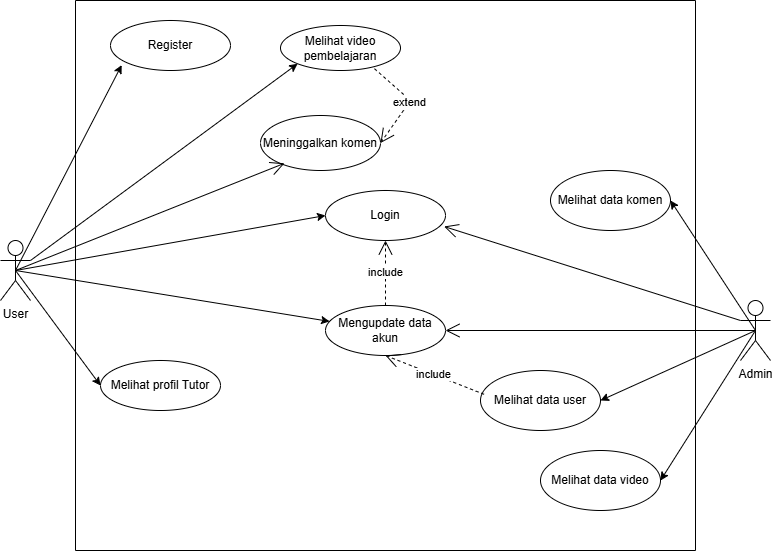

The diagram above was exported from draw.io. Its source (the exported page's mxGraphModel, read from the mxfile embedded in the PNG):
<mxGraphModel dx="1050" dy="1657" grid="1" gridSize="10" guides="1" tooltips="1" connect="1" arrows="1" fold="1" page="1" pageScale="1" pageWidth="850" pageHeight="1100" math="0" shadow="0">
  <root>
    <mxCell id="0" />
    <mxCell id="1" parent="0" />
    <mxCell id="Fqk7M9ekvrdrmLru6vMV-1" value="" style="swimlane;startSize=0;" parent="1" vertex="1">
      <mxGeometry x="115" y="-80" width="620" height="550" as="geometry" />
    </mxCell>
    <mxCell id="Fqk7M9ekvrdrmLru6vMV-5" value="Login" style="ellipse;whiteSpace=wrap;html=1;" parent="Fqk7M9ekvrdrmLru6vMV-1" vertex="1">
      <mxGeometry x="250" y="190" width="120" height="50" as="geometry" />
    </mxCell>
    <mxCell id="Fqk7M9ekvrdrmLru6vMV-8" value="Melihat video pembelajaran" style="ellipse;whiteSpace=wrap;html=1;" parent="Fqk7M9ekvrdrmLru6vMV-1" vertex="1">
      <mxGeometry x="205" y="25" width="120" height="45" as="geometry" />
    </mxCell>
    <mxCell id="Fqk7M9ekvrdrmLru6vMV-9" value="Mengupdate data akun" style="ellipse;whiteSpace=wrap;html=1;" parent="Fqk7M9ekvrdrmLru6vMV-1" vertex="1">
      <mxGeometry x="250" y="305" width="120" height="50" as="geometry" />
    </mxCell>
    <mxCell id="Fqk7M9ekvrdrmLru6vMV-12" value="Meninggalkan komen" style="ellipse;whiteSpace=wrap;html=1;" parent="Fqk7M9ekvrdrmLru6vMV-1" vertex="1">
      <mxGeometry x="185" y="115" width="120" height="55" as="geometry" />
    </mxCell>
    <mxCell id="Fqk7M9ekvrdrmLru6vMV-27" value="Melihat data user" style="ellipse;whiteSpace=wrap;html=1;" parent="Fqk7M9ekvrdrmLru6vMV-1" vertex="1">
      <mxGeometry x="405" y="370" width="120" height="60" as="geometry" />
    </mxCell>
    <mxCell id="Fqk7M9ekvrdrmLru6vMV-28" value="Melihat data komen" style="ellipse;whiteSpace=wrap;html=1;" parent="Fqk7M9ekvrdrmLru6vMV-1" vertex="1">
      <mxGeometry x="475" y="170" width="120" height="60" as="geometry" />
    </mxCell>
    <mxCell id="Fqk7M9ekvrdrmLru6vMV-29" value="Melihat data video" style="ellipse;whiteSpace=wrap;html=1;" parent="Fqk7M9ekvrdrmLru6vMV-1" vertex="1">
      <mxGeometry x="465" y="450" width="120" height="60" as="geometry" />
    </mxCell>
    <mxCell id="Fqk7M9ekvrdrmLru6vMV-25" value="Melihat profil Tutor" style="ellipse;whiteSpace=wrap;html=1;" parent="Fqk7M9ekvrdrmLru6vMV-1" vertex="1">
      <mxGeometry x="25" y="360" width="120" height="50" as="geometry" />
    </mxCell>
    <mxCell id="gFgXPUxbCPO_oZVPfuHR-3" value="Register" style="ellipse;whiteSpace=wrap;html=1;" vertex="1" parent="Fqk7M9ekvrdrmLru6vMV-1">
      <mxGeometry x="35" y="20" width="120" height="50" as="geometry" />
    </mxCell>
    <mxCell id="gFgXPUxbCPO_oZVPfuHR-17" value="include" style="endArrow=open;endSize=12;dashed=1;html=1;rounded=0;entryX=0.5;entryY=1;entryDx=0;entryDy=0;exitX=0.5;exitY=0;exitDx=0;exitDy=0;" edge="1" parent="Fqk7M9ekvrdrmLru6vMV-1" source="Fqk7M9ekvrdrmLru6vMV-9" target="Fqk7M9ekvrdrmLru6vMV-5">
      <mxGeometry x="0.0183" width="160" relative="1" as="geometry">
        <mxPoint x="315" y="320" as="sourcePoint" />
        <mxPoint x="327" y="387" as="targetPoint" />
        <mxPoint as="offset" />
      </mxGeometry>
    </mxCell>
    <mxCell id="gFgXPUxbCPO_oZVPfuHR-18" value="include" style="endArrow=open;endSize=12;dashed=1;html=1;rounded=0;entryX=0.5;entryY=1;entryDx=0;entryDy=0;exitX=0.03;exitY=0.397;exitDx=0;exitDy=0;exitPerimeter=0;" edge="1" parent="Fqk7M9ekvrdrmLru6vMV-1" source="Fqk7M9ekvrdrmLru6vMV-27" target="Fqk7M9ekvrdrmLru6vMV-9">
      <mxGeometry x="0.0183" width="160" relative="1" as="geometry">
        <mxPoint x="320" y="315" as="sourcePoint" />
        <mxPoint x="320" y="250" as="targetPoint" />
        <mxPoint as="offset" />
      </mxGeometry>
    </mxCell>
    <mxCell id="gFgXPUxbCPO_oZVPfuHR-20" value="extend" style="endArrow=open;endSize=12;dashed=1;html=1;rounded=0;exitX=0.783;exitY=0.96;exitDx=0;exitDy=0;exitPerimeter=0;entryX=1;entryY=0.5;entryDx=0;entryDy=0;" edge="1" parent="Fqk7M9ekvrdrmLru6vMV-1" source="Fqk7M9ekvrdrmLru6vMV-8" target="Fqk7M9ekvrdrmLru6vMV-12">
      <mxGeometry width="160" relative="1" as="geometry">
        <mxPoint x="335" y="80" as="sourcePoint" />
        <mxPoint x="495" y="80" as="targetPoint" />
        <Array as="points">
          <mxPoint x="335" y="100" />
        </Array>
      </mxGeometry>
    </mxCell>
    <mxCell id="Fqk7M9ekvrdrmLru6vMV-7" value="User" style="shape=umlActor;verticalLabelPosition=bottom;verticalAlign=top;html=1;outlineConnect=0;" parent="1" vertex="1">
      <mxGeometry x="40" y="160" width="30" height="60" as="geometry" />
    </mxCell>
    <mxCell id="Fqk7M9ekvrdrmLru6vMV-15" value="" style="endArrow=classic;html=1;rounded=0;exitX=0.5;exitY=0.5;exitDx=0;exitDy=0;exitPerimeter=0;entryX=0;entryY=0.5;entryDx=0;entryDy=0;" parent="1" source="Fqk7M9ekvrdrmLru6vMV-7" target="Fqk7M9ekvrdrmLru6vMV-5" edge="1">
      <mxGeometry width="50" height="50" relative="1" as="geometry">
        <mxPoint x="220" y="200" as="sourcePoint" />
        <mxPoint x="270" y="150" as="targetPoint" />
      </mxGeometry>
    </mxCell>
    <mxCell id="Fqk7M9ekvrdrmLru6vMV-19" value="" style="endArrow=classic;html=1;rounded=0;" parent="1" edge="1">
      <mxGeometry width="50" height="50" relative="1" as="geometry">
        <mxPoint x="330" y="150" as="sourcePoint" />
        <mxPoint x="330" y="150" as="targetPoint" />
      </mxGeometry>
    </mxCell>
    <mxCell id="Fqk7M9ekvrdrmLru6vMV-26" value="Admin" style="shape=umlActor;verticalLabelPosition=bottom;verticalAlign=top;html=1;outlineConnect=0;" parent="1" vertex="1">
      <mxGeometry x="780" y="220" width="30" height="60" as="geometry" />
    </mxCell>
    <mxCell id="Fqk7M9ekvrdrmLru6vMV-30" value="" style="endArrow=classic;html=1;rounded=0;entryX=1;entryY=0.5;entryDx=0;entryDy=0;exitX=0.5;exitY=0.5;exitDx=0;exitDy=0;exitPerimeter=0;" parent="1" source="Fqk7M9ekvrdrmLru6vMV-26" target="Fqk7M9ekvrdrmLru6vMV-27" edge="1">
      <mxGeometry width="50" height="50" relative="1" as="geometry">
        <mxPoint x="610" y="220" as="sourcePoint" />
        <mxPoint x="660" y="170" as="targetPoint" />
      </mxGeometry>
    </mxCell>
    <mxCell id="Fqk7M9ekvrdrmLru6vMV-31" value="" style="endArrow=classic;html=1;rounded=0;exitX=0.5;exitY=0.5;exitDx=0;exitDy=0;exitPerimeter=0;entryX=1;entryY=0.5;entryDx=0;entryDy=0;" parent="1" source="Fqk7M9ekvrdrmLru6vMV-26" target="Fqk7M9ekvrdrmLru6vMV-28" edge="1">
      <mxGeometry width="50" height="50" relative="1" as="geometry">
        <mxPoint x="610" y="220" as="sourcePoint" />
        <mxPoint x="660" y="170" as="targetPoint" />
      </mxGeometry>
    </mxCell>
    <mxCell id="Fqk7M9ekvrdrmLru6vMV-32" value="" style="endArrow=classic;html=1;rounded=0;exitX=0.5;exitY=0.5;exitDx=0;exitDy=0;exitPerimeter=0;entryX=1;entryY=0.5;entryDx=0;entryDy=0;" parent="1" source="Fqk7M9ekvrdrmLru6vMV-26" target="Fqk7M9ekvrdrmLru6vMV-29" edge="1">
      <mxGeometry width="50" height="50" relative="1" as="geometry">
        <mxPoint x="610" y="220" as="sourcePoint" />
        <mxPoint x="660" y="170" as="targetPoint" />
      </mxGeometry>
    </mxCell>
    <mxCell id="gFgXPUxbCPO_oZVPfuHR-4" value="" style="endArrow=classic;html=1;rounded=0;exitX=0.5;exitY=0.5;exitDx=0;exitDy=0;exitPerimeter=0;entryX=0.093;entryY=0.892;entryDx=0;entryDy=0;entryPerimeter=0;" edge="1" parent="1" source="Fqk7M9ekvrdrmLru6vMV-7" target="gFgXPUxbCPO_oZVPfuHR-3">
      <mxGeometry width="50" height="50" relative="1" as="geometry">
        <mxPoint x="90" y="80" as="sourcePoint" />
        <mxPoint x="140" y="30" as="targetPoint" />
      </mxGeometry>
    </mxCell>
    <mxCell id="gFgXPUxbCPO_oZVPfuHR-7" value="" style="endArrow=classic;html=1;rounded=0;exitX=0.5;exitY=0.5;exitDx=0;exitDy=0;exitPerimeter=0;" edge="1" parent="1" source="Fqk7M9ekvrdrmLru6vMV-7" target="Fqk7M9ekvrdrmLru6vMV-9">
      <mxGeometry width="50" height="50" relative="1" as="geometry">
        <mxPoint x="75" y="65" as="sourcePoint" />
        <mxPoint x="185" y="75" as="targetPoint" />
      </mxGeometry>
    </mxCell>
    <mxCell id="gFgXPUxbCPO_oZVPfuHR-9" value="" style="endArrow=classic;html=1;rounded=0;entryX=0;entryY=0.5;entryDx=0;entryDy=0;exitX=0.5;exitY=0.5;exitDx=0;exitDy=0;exitPerimeter=0;" edge="1" parent="1" source="Fqk7M9ekvrdrmLru6vMV-7" target="Fqk7M9ekvrdrmLru6vMV-25">
      <mxGeometry width="50" height="50" relative="1" as="geometry">
        <mxPoint x="110" y="48" as="sourcePoint" />
        <mxPoint x="232" y="170" as="targetPoint" />
      </mxGeometry>
    </mxCell>
    <mxCell id="gFgXPUxbCPO_oZVPfuHR-11" value="" style="endArrow=classic;html=1;rounded=0;entryX=0;entryY=1;entryDx=0;entryDy=0;exitX=1;exitY=0.3333333333333333;exitDx=0;exitDy=0;exitPerimeter=0;" edge="1" parent="1" source="Fqk7M9ekvrdrmLru6vMV-7" target="Fqk7M9ekvrdrmLru6vMV-8">
      <mxGeometry width="50" height="50" relative="1" as="geometry">
        <mxPoint x="65" y="55" as="sourcePoint" />
        <mxPoint x="315" y="175" as="targetPoint" />
      </mxGeometry>
    </mxCell>
    <mxCell id="gFgXPUxbCPO_oZVPfuHR-14" value="" style="endArrow=open;endFill=1;endSize=12;html=1;rounded=0;exitX=0;exitY=0.3333333333333333;exitDx=0;exitDy=0;exitPerimeter=0;entryX=0.988;entryY=0.72;entryDx=0;entryDy=0;entryPerimeter=0;" edge="1" parent="1" source="Fqk7M9ekvrdrmLru6vMV-26" target="Fqk7M9ekvrdrmLru6vMV-5">
      <mxGeometry width="160" relative="1" as="geometry">
        <mxPoint x="450" y="170" as="sourcePoint" />
        <mxPoint x="610" y="170" as="targetPoint" />
      </mxGeometry>
    </mxCell>
    <mxCell id="gFgXPUxbCPO_oZVPfuHR-15" value="" style="endArrow=open;endFill=1;endSize=12;html=1;rounded=0;exitX=0.5;exitY=0.5;exitDx=0;exitDy=0;exitPerimeter=0;" edge="1" parent="1" source="Fqk7M9ekvrdrmLru6vMV-26" target="Fqk7M9ekvrdrmLru6vMV-9">
      <mxGeometry width="160" relative="1" as="geometry">
        <mxPoint x="540" y="260" as="sourcePoint" />
        <mxPoint x="700" y="260" as="targetPoint" />
      </mxGeometry>
    </mxCell>
    <mxCell id="gFgXPUxbCPO_oZVPfuHR-19" value="" style="endArrow=open;endFill=1;endSize=12;html=1;rounded=0;entryX=0.2;entryY=0.869;entryDx=0;entryDy=0;entryPerimeter=0;exitX=0.5;exitY=0.5;exitDx=0;exitDy=0;exitPerimeter=0;" edge="1" parent="1" source="Fqk7M9ekvrdrmLru6vMV-7" target="Fqk7M9ekvrdrmLru6vMV-12">
      <mxGeometry width="160" relative="1" as="geometry">
        <mxPoint x="170" y="140" as="sourcePoint" />
        <mxPoint x="330" y="140" as="targetPoint" />
      </mxGeometry>
    </mxCell>
  </root>
</mxGraphModel>